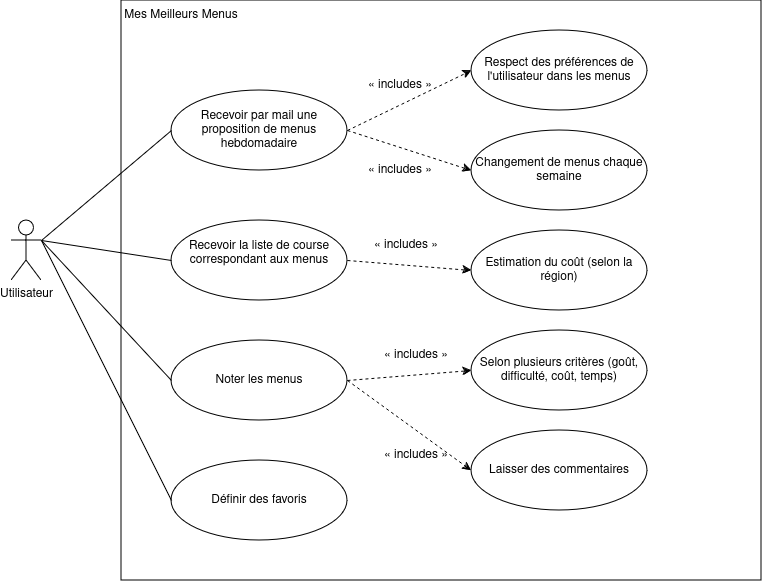

The diagram above was exported from draw.io. Its source (the exported page's mxGraphModel, read from the mxfile embedded in the PNG):
<mxGraphModel dx="1044" dy="615" grid="1" gridSize="10" guides="1" tooltips="1" connect="1" arrows="1" fold="1" page="1" pageScale="1" pageWidth="827" pageHeight="1169" math="0" shadow="0">
  <root>
    <mxCell id="0" />
    <mxCell id="1" parent="0" />
    <mxCell id="TFkKJ2cnYiM6yESM-48E-4" value="" style="rounded=0;whiteSpace=wrap;html=1;" vertex="1" parent="1">
      <mxGeometry x="170" y="90" width="640" height="580" as="geometry" />
    </mxCell>
    <mxCell id="TFkKJ2cnYiM6yESM-48E-1" value="Utilisateur" style="shape=umlActor;verticalLabelPosition=bottom;verticalAlign=top;html=1;outlineConnect=0;" vertex="1" parent="1">
      <mxGeometry x="60" y="310" width="30" height="60" as="geometry" />
    </mxCell>
    <mxCell id="TFkKJ2cnYiM6yESM-48E-2" value="Recevoir par mail une proposition de menus hebdomadaire" style="ellipse;whiteSpace=wrap;html=1;" vertex="1" parent="1">
      <mxGeometry x="220" y="180" width="176" height="80" as="geometry" />
    </mxCell>
    <mxCell id="TFkKJ2cnYiM6yESM-48E-5" value="Recevoir la liste de course correspondant aux menus&lt;div&gt;&lt;br/&gt;&lt;/div&gt;" style="ellipse;whiteSpace=wrap;html=1;" vertex="1" parent="1">
      <mxGeometry x="220" y="310" width="176" height="80" as="geometry" />
    </mxCell>
    <mxCell id="TFkKJ2cnYiM6yESM-48E-9" value="Mes Meilleurs Menus" style="text;html=1;align=center;verticalAlign=middle;whiteSpace=wrap;rounded=0;" vertex="1" parent="1">
      <mxGeometry x="170" y="90" width="120" height="30" as="geometry" />
    </mxCell>
    <mxCell id="TFkKJ2cnYiM6yESM-48E-11" value="Noter les menus" style="ellipse;whiteSpace=wrap;html=1;" vertex="1" parent="1">
      <mxGeometry x="220" y="430" width="176" height="80" as="geometry" />
    </mxCell>
    <mxCell id="TFkKJ2cnYiM6yESM-48E-13" value="Définir des favoris" style="ellipse;whiteSpace=wrap;html=1;" vertex="1" parent="1">
      <mxGeometry x="220" y="550" width="176" height="80" as="geometry" />
    </mxCell>
    <mxCell id="TFkKJ2cnYiM6yESM-48E-14" value="" style="endArrow=none;html=1;rounded=0;entryX=0;entryY=0.5;entryDx=0;entryDy=0;exitX=1;exitY=0.3333333333333333;exitDx=0;exitDy=0;exitPerimeter=0;" edge="1" parent="1" source="TFkKJ2cnYiM6yESM-48E-1" target="TFkKJ2cnYiM6yESM-48E-2">
      <mxGeometry width="50" height="50" relative="1" as="geometry">
        <mxPoint x="110" y="260" as="sourcePoint" />
        <mxPoint x="440" y="300" as="targetPoint" />
      </mxGeometry>
    </mxCell>
    <mxCell id="TFkKJ2cnYiM6yESM-48E-15" value="" style="endArrow=none;html=1;rounded=0;entryX=0;entryY=0.5;entryDx=0;entryDy=0;exitX=1;exitY=0.3333333333333333;exitDx=0;exitDy=0;exitPerimeter=0;" edge="1" parent="1" source="TFkKJ2cnYiM6yESM-48E-1" target="TFkKJ2cnYiM6yESM-48E-5">
      <mxGeometry width="50" height="50" relative="1" as="geometry">
        <mxPoint x="140" y="330" as="sourcePoint" />
        <mxPoint x="304" y="200" as="targetPoint" />
      </mxGeometry>
    </mxCell>
    <mxCell id="TFkKJ2cnYiM6yESM-48E-16" value="" style="endArrow=none;html=1;rounded=0;entryX=0;entryY=0.5;entryDx=0;entryDy=0;exitX=1;exitY=0.3333333333333333;exitDx=0;exitDy=0;exitPerimeter=0;" edge="1" parent="1" source="TFkKJ2cnYiM6yESM-48E-1" target="TFkKJ2cnYiM6yESM-48E-11">
      <mxGeometry width="50" height="50" relative="1" as="geometry">
        <mxPoint x="130" y="293" as="sourcePoint" />
        <mxPoint x="314" y="210" as="targetPoint" />
      </mxGeometry>
    </mxCell>
    <mxCell id="TFkKJ2cnYiM6yESM-48E-17" value="" style="endArrow=none;html=1;rounded=0;entryX=0;entryY=0.5;entryDx=0;entryDy=0;exitX=1;exitY=0.3333333333333333;exitDx=0;exitDy=0;exitPerimeter=0;" edge="1" parent="1" source="TFkKJ2cnYiM6yESM-48E-1" target="TFkKJ2cnYiM6yESM-48E-13">
      <mxGeometry width="50" height="50" relative="1" as="geometry">
        <mxPoint x="140" y="303" as="sourcePoint" />
        <mxPoint x="324" y="220" as="targetPoint" />
      </mxGeometry>
    </mxCell>
    <mxCell id="TFkKJ2cnYiM6yESM-48E-18" value="Selon plusieurs critères (goût, difficulté, coût, temps)" style="ellipse;whiteSpace=wrap;html=1;" vertex="1" parent="1">
      <mxGeometry x="520" y="420" width="176" height="80" as="geometry" />
    </mxCell>
    <mxCell id="TFkKJ2cnYiM6yESM-48E-19" value="Estimation du coût (selon la région)" style="ellipse;whiteSpace=wrap;html=1;" vertex="1" parent="1">
      <mxGeometry x="520" y="320" width="176" height="80" as="geometry" />
    </mxCell>
    <mxCell id="TFkKJ2cnYiM6yESM-48E-20" value="Changement de menus chaque semaine" style="ellipse;whiteSpace=wrap;html=1;" vertex="1" parent="1">
      <mxGeometry x="520" y="220" width="176" height="80" as="geometry" />
    </mxCell>
    <mxCell id="TFkKJ2cnYiM6yESM-48E-21" value="Respect des préférences de l'utilisateur dans les menus" style="ellipse;whiteSpace=wrap;html=1;" vertex="1" parent="1">
      <mxGeometry x="520" y="120" width="176" height="80" as="geometry" />
    </mxCell>
    <mxCell id="TFkKJ2cnYiM6yESM-48E-22" value="" style="endArrow=classic;dashed=1;html=1;rounded=0;exitX=1;exitY=0.5;exitDx=0;exitDy=0;entryX=0;entryY=0.5;entryDx=0;entryDy=0;endFill=1;" edge="1" parent="1" source="TFkKJ2cnYiM6yESM-48E-2" target="TFkKJ2cnYiM6yESM-48E-21">
      <mxGeometry width="50" height="50" relative="1" as="geometry">
        <mxPoint x="390" y="350" as="sourcePoint" />
        <mxPoint x="440" y="300" as="targetPoint" />
      </mxGeometry>
    </mxCell>
    <mxCell id="TFkKJ2cnYiM6yESM-48E-23" value="" style="endArrow=classic;dashed=1;html=1;rounded=0;exitX=1;exitY=0.5;exitDx=0;exitDy=0;entryX=0;entryY=0.5;entryDx=0;entryDy=0;endFill=1;" edge="1" parent="1" source="TFkKJ2cnYiM6yESM-48E-2" target="TFkKJ2cnYiM6yESM-48E-20">
      <mxGeometry width="50" height="50" relative="1" as="geometry">
        <mxPoint x="406" y="200" as="sourcePoint" />
        <mxPoint x="530" y="180" as="targetPoint" />
      </mxGeometry>
    </mxCell>
    <mxCell id="TFkKJ2cnYiM6yESM-48E-24" value="" style="endArrow=classic;dashed=1;html=1;rounded=0;exitX=1;exitY=0.5;exitDx=0;exitDy=0;entryX=0;entryY=0.5;entryDx=0;entryDy=0;endFill=1;" edge="1" parent="1" source="TFkKJ2cnYiM6yESM-48E-5" target="TFkKJ2cnYiM6yESM-48E-19">
      <mxGeometry width="50" height="50" relative="1" as="geometry">
        <mxPoint x="390" y="350" as="sourcePoint" />
        <mxPoint x="440" y="300" as="targetPoint" />
      </mxGeometry>
    </mxCell>
    <mxCell id="TFkKJ2cnYiM6yESM-48E-25" value="Laisser des commentaires" style="ellipse;whiteSpace=wrap;html=1;" vertex="1" parent="1">
      <mxGeometry x="520" y="520" width="176" height="80" as="geometry" />
    </mxCell>
    <mxCell id="TFkKJ2cnYiM6yESM-48E-26" value="" style="endArrow=classic;dashed=1;html=1;rounded=0;exitX=1;exitY=0.5;exitDx=0;exitDy=0;entryX=0;entryY=0.5;entryDx=0;entryDy=0;endFill=1;" edge="1" parent="1" source="TFkKJ2cnYiM6yESM-48E-11" target="TFkKJ2cnYiM6yESM-48E-18">
      <mxGeometry width="50" height="50" relative="1" as="geometry">
        <mxPoint x="390" y="350" as="sourcePoint" />
        <mxPoint x="440" y="300" as="targetPoint" />
      </mxGeometry>
    </mxCell>
    <mxCell id="TFkKJ2cnYiM6yESM-48E-27" value="" style="endArrow=classic;dashed=1;html=1;rounded=0;exitX=1;exitY=0.5;exitDx=0;exitDy=0;entryX=0;entryY=0.5;entryDx=0;entryDy=0;endFill=1;" edge="1" parent="1" source="TFkKJ2cnYiM6yESM-48E-11" target="TFkKJ2cnYiM6yESM-48E-25">
      <mxGeometry width="50" height="50" relative="1" as="geometry">
        <mxPoint x="406" y="400" as="sourcePoint" />
        <mxPoint x="550" y="430" as="targetPoint" />
      </mxGeometry>
    </mxCell>
    <mxCell id="TFkKJ2cnYiM6yESM-48E-28" value="&lt;span class=&quot;citation&quot;&gt;« includes »&lt;/span&gt;" style="text;html=1;align=center;verticalAlign=middle;whiteSpace=wrap;rounded=0;" vertex="1" parent="1">
      <mxGeometry x="414" y="160" width="70" height="30" as="geometry" />
    </mxCell>
    <mxCell id="TFkKJ2cnYiM6yESM-48E-30" value="&lt;span class=&quot;citation&quot;&gt;« includes »&lt;/span&gt;" style="text;html=1;align=center;verticalAlign=middle;whiteSpace=wrap;rounded=0;" vertex="1" parent="1">
      <mxGeometry x="414" y="245" width="70" height="30" as="geometry" />
    </mxCell>
    <mxCell id="TFkKJ2cnYiM6yESM-48E-31" value="&lt;span class=&quot;citation&quot;&gt;« includes »&lt;/span&gt;" style="text;html=1;align=center;verticalAlign=middle;whiteSpace=wrap;rounded=0;" vertex="1" parent="1">
      <mxGeometry x="420" y="320" width="70" height="30" as="geometry" />
    </mxCell>
    <mxCell id="TFkKJ2cnYiM6yESM-48E-32" value="&lt;span class=&quot;citation&quot;&gt;« includes »&lt;/span&gt;" style="text;html=1;align=center;verticalAlign=middle;whiteSpace=wrap;rounded=0;" vertex="1" parent="1">
      <mxGeometry x="430" y="430" width="70" height="30" as="geometry" />
    </mxCell>
    <mxCell id="TFkKJ2cnYiM6yESM-48E-33" value="&lt;span class=&quot;citation&quot;&gt;« includes »&lt;/span&gt;" style="text;html=1;align=center;verticalAlign=middle;whiteSpace=wrap;rounded=0;" vertex="1" parent="1">
      <mxGeometry x="430" y="530" width="70" height="30" as="geometry" />
    </mxCell>
  </root>
</mxGraphModel>